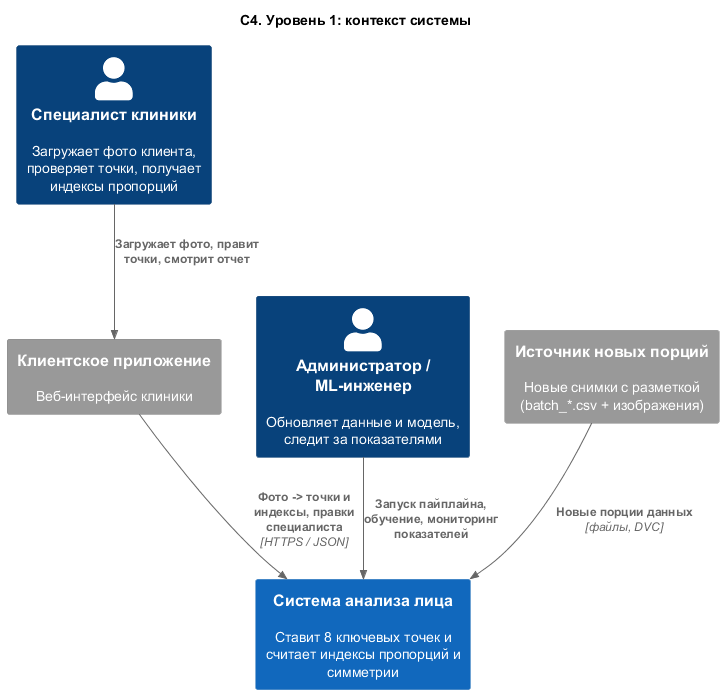

The diagram above was rendered by PlantUML. Its source (embedded in the PNG):
@startuml c4_context
!include <C4/C4_Context>
HIDE_STEREOTYPE()

title C4. Уровень 1: контекст системы

Person(spec, "Специалист клиники", "Загружает фото клиента, проверяет точки, получает индексы пропорций")
Person(admin, "Администратор / ML-инженер", "Обновляет данные и модель, следит за показателями")

System(sys, "Система анализа лица", "Ставит 8 ключевых точек и считает индексы пропорций и симметрии")

System_Ext(app, "Клиентское приложение", "Веб-интерфейс клиники")
System_Ext(src, "Источник новых порций", "Новые снимки с разметкой (batch_*.csv + изображения)")

Rel(spec, app, "Загружает фото, правит точки, смотрит отчет")
Rel(app, sys, "Фото -> точки и индексы, правки специалиста", "HTTPS / JSON")
Rel(src, sys, "Новые порции данных", "файлы, DVC")
Rel(admin, sys, "Запуск пайплайна, обучение, мониторинг показателей")

@enduml